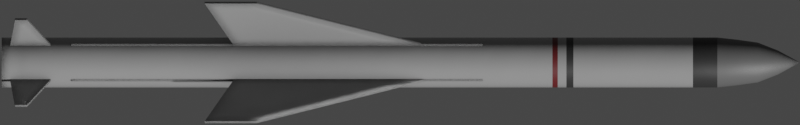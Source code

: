 # Source: Exocet.blend  (saved by Blender 2.93.20; exported with 4.5.12 LTS)
import bpy
from mathutils import Matrix  # noqa: F401  (used for matrix-valued properties, if any)

bpy.ops.wm.read_factory_settings(use_empty=True)
scene = bpy.context.scene
scene.name = 'Scene'

# ---- collections
col_collection = bpy.data.collections.new('Collection'); scene.collection.children.link(col_collection)

# ---- materials (node trees are filled in below, after node groups)
mat_main = bpy.data.materials.new('Main')
mat_gray = bpy.data.materials.new('Gray')
mat_black = bpy.data.materials.new('Black')
mat_red = bpy.data.materials.new('Red')

# ---- node groups
ng_mk48_shader = bpy.data.node_groups.new('Mk48 Shader', 'ShaderNodeTree')
_s = ng_mk48_shader.interface.new_socket(name='BSDF', in_out='OUTPUT', socket_type='NodeSocketShader')
_s = ng_mk48_shader.interface.new_socket(name='Color', in_out='INPUT', socket_type='NodeSocketColor')
_s.default_value = (0.2529, 0.2529, 0.2529, 1.0)
_s = ng_mk48_shader.interface.new_socket(name='Roughness', in_out='INPUT', socket_type='NodeSocketFloat')
_s.subtype = 'FACTOR'
_s.default_value = 0.5
_s.min_value = 0.0
_s.max_value = 1.0
_s = ng_mk48_shader.interface.new_socket(name='Metallic', in_out='INPUT', socket_type='NodeSocketFloat')
_s.subtype = 'FACTOR'
_s.default_value = 1.0
_s.min_value = 0.0
_s.max_value = 1.0
_N = ng_mk48_shader.nodes; _L = ng_mk48_shader.links
n0 = _N.new('NodeGroupOutput'); n0.name = 'Group Output'; n0.location = (421, 0)
n1 = _N.new('ShaderNodeBsdfPrincipled'); n1.name = 'Principled BSDF'; n1.location = (131, 46)
n1.distribution = 'GGX'
n1.subsurface_method = 'BURLEY'
n1.inputs[3].default_value = 1.45
n1.inputs[27].default_value = (0.0, 0.0, 0.0, 1.0)
n1.inputs[28].default_value = 1.0
n2 = _N.new('ShaderNodeAmbientOcclusion'); n2.name = 'Ambient Occlusion'; n2.location = (-85, 128)
n2.samples = 8
n3 = _N.new('ShaderNodeBevel'); n3.name = 'Bevel'; n3.location = (-265, -248)
n3.inputs[0].default_value = 0.1
n4 = _N.new('NodeGroupInput'); n4.name = 'Mk48 Shader'; n4.location = (-468, -27)
n5 = _N.new('ShaderNodeNewGeometry'); n5.name = 'Geometry'; n5.location = (-875, -245)
n6 = _N.new('ShaderNodeBump'); n6.name = 'Bump'; n6.location = (-470, -299)
n6.inputs[0].default_value = 0.01
n6.inputs[1].default_value = 1.0
n6.inputs[2].default_value = 1.0
n7 = _N.new('ShaderNodeTexNoise'); n7.name = 'Noise Texture'; n7.location = (-671, -234)
n7.inputs[2].default_value = 2.0
_L.new(n1.outputs[0], n0.inputs[0])
_L.new(n2.outputs[0], n1.inputs[0])
_L.new(n4.outputs[0], n2.inputs[0])
_L.new(n4.outputs[1], n1.inputs[2])
_L.new(n4.outputs[2], n1.inputs[1])
_L.new(n3.outputs[0], n2.inputs[2])
_L.new(n5.outputs[0], n7.inputs[0])
_L.new(n7.outputs[0], n6.inputs[3])
_L.new(n6.outputs[0], n3.inputs[1])
_L.new(n3.outputs[0], n1.inputs[5])
n0.is_active_output = True
ng_auto_smooth = bpy.data.node_groups.new('Auto Smooth', 'GeometryNodeTree')
_s = ng_auto_smooth.interface.new_socket(name='Geometry', in_out='OUTPUT', socket_type='NodeSocketGeometry')
_s = ng_auto_smooth.interface.new_socket(name='Geometry', in_out='INPUT', socket_type='NodeSocketGeometry')
_s = ng_auto_smooth.interface.new_socket(name='Angle', in_out='INPUT', socket_type='NodeSocketFloat')
_s.subtype = 'ANGLE'
_s.min_value = 0.0
_s.max_value = 3.142
ng_auto_smooth.is_modifier = True
_N = ng_auto_smooth.nodes; _L = ng_auto_smooth.links
n0 = _N.new('NodeGroupOutput'); n0.name = 'Group Output'; n0.location = (480, -100)
n1 = _N.new('NodeGroupInput'); n1.name = 'Group Input'; n1.location = (-420, -300)
n2 = _N.new('NodeGroupInput'); n2.name = 'Group Input.001'; n2.location = (-60, -100)
n3 = _N.new('GeometryNodeSetShadeSmooth'); n3.name = 'Set Shade Smooth'; n3.location = (120, -100)
n3.domain = 'EDGE'
n4 = _N.new('GeometryNodeSetShadeSmooth'); n4.name = 'Set Shade Smooth.001'; n4.location = (300, -100)
n5 = _N.new('GeometryNodeInputMeshEdgeAngle'); n5.name = 'Edge Angle'; n5.location = (-420, -220)
n6 = _N.new('GeometryNodeInputEdgeSmooth'); n6.name = 'Is Edge Smooth'; n6.location = (-60, -160)
n7 = _N.new('GeometryNodeInputShadeSmooth'); n7.name = 'Is Face Smooth'; n7.location = (-240, -340)
n8 = _N.new('FunctionNodeBooleanMath'); n8.name = 'Boolean Math'; n8.location = (-60, -220)
n9 = _N.new('FunctionNodeCompare'); n9.name = 'Compare'; n9.location = (-240, -180)
n9.operation = 'LESS_EQUAL'
_L.new(n5.outputs[0], n9.inputs[0])
_L.new(n4.outputs[0], n0.inputs[0])
_L.new(n1.outputs[1], n9.inputs[1])
_L.new(n9.outputs[0], n8.inputs[0])
_L.new(n7.outputs[0], n8.inputs[1])
_L.new(n2.outputs[0], n3.inputs[0])
_L.new(n6.outputs[0], n3.inputs[1])
_L.new(n3.outputs[0], n4.inputs[0])
_L.new(n8.outputs[0], n3.inputs[2])
n0.is_active_output = True

# ---- material node trees
mat_main.use_nodes = True; mat_main.node_tree.nodes.clear()
_N = mat_main.node_tree.nodes; _L = mat_main.node_tree.links
n0 = _N.new('ShaderNodeOutputMaterial'); n0.name = 'Material Output'; n0.location = (300, 300)
n1 = _N.new('ShaderNodeGroup'); n1.name = 'Mk48 Shader'; n1.location = (95, 311)
n1.label = 'Mk48 Shader'
n1.node_tree = ng_mk48_shader
n1.inputs[0].default_value = (0.3032, 0.3032, 0.3032, 0.0)
n1.inputs[1].default_value = 0.3
n1.inputs[2].default_value = 0.0
_L.new(n1.outputs[0], n0.inputs[0])
n0.is_active_output = True
mat_gray.use_nodes = True; mat_gray.node_tree.nodes.clear()
_N = mat_gray.node_tree.nodes; _L = mat_gray.node_tree.links
n0 = _N.new('ShaderNodeOutputMaterial'); n0.name = 'Material Output'; n0.location = (300, 300)
n1 = _N.new('ShaderNodeGroup'); n1.name = 'Mk48 Shader'; n1.location = (95, 311)
n1.label = 'Mk48 Shader'
n1.node_tree = ng_mk48_shader
n1.inputs[0].default_value = (0.1193, 0.1193, 0.1193, 0.0)
n1.inputs[1].default_value = 0.5
n1.inputs[2].default_value = 0.0
_L.new(n1.outputs[0], n0.inputs[0])
n0.is_active_output = True
mat_black.use_nodes = True; mat_black.node_tree.nodes.clear()
_N = mat_black.node_tree.nodes; _L = mat_black.node_tree.links
n0 = _N.new('ShaderNodeOutputMaterial'); n0.name = 'Material Output'; n0.location = (300, 300)
n1 = _N.new('ShaderNodeGroup'); n1.name = 'Mk48 Shader'; n1.location = (95, 311)
n1.label = 'Mk48 Shader'
n1.node_tree = ng_mk48_shader
n1.inputs[0].default_value = (0.03106, 0.03106, 0.03106, 0.0)
n1.inputs[1].default_value = 0.5
n1.inputs[2].default_value = 0.0
_L.new(n1.outputs[0], n0.inputs[0])
n0.is_active_output = True
mat_red.use_nodes = True; mat_red.node_tree.nodes.clear()
_N = mat_red.node_tree.nodes; _L = mat_red.node_tree.links
n0 = _N.new('ShaderNodeOutputMaterial'); n0.name = 'Material Output'; n0.location = (300, 300)
n1 = _N.new('ShaderNodeGroup'); n1.name = 'Mk48 Shader'; n1.location = (95, 311)
n1.label = 'Mk48 Shader'
n1.node_tree = ng_mk48_shader
n1.inputs[0].default_value = (0.1193, 0.01367, 0.01554, 0.0)
n1.inputs[1].default_value = 0.5
n1.inputs[2].default_value = 0.0
_L.new(n1.outputs[0], n0.inputs[0])
n0.is_active_output = True

# ---- world
world_world = bpy.data.worlds.new('World'); scene.world = world_world
world_world.use_nodes = True; world_world.node_tree.nodes.clear()
_N = world_world.node_tree.nodes; _L = world_world.node_tree.links
n0 = _N.new('ShaderNodeOutputWorld'); n0.name = 'World Output'; n0.location = (300, 300)
n1 = _N.new('ShaderNodeBackground'); n1.name = 'Background'; n1.location = (10, 300)
n1.inputs[0].default_value = (0.05088, 0.05088, 0.05088, 1.0)
_L.new(n1.outputs[0], n0.inputs[0])
n0.is_active_output = True
world_world.color = (0.05088, 0.05088, 0.05088)
world_world.use_sun_shadow = False
world_world.sun_shadow_jitter_overblur = 0.0

# ---- cameras
cam_camera = bpy.data.cameras.new('Camera')
cam_camera.type = 'ORTHO'
cam_camera.clip_end = 100.0
cam_camera.ortho_scale = 6.025
cam_camera.show_mist = True

# ---- meshes
me_cylinder = bpy.data.meshes.new('Cylinder')
me_cylinder.from_pydata([(5.354e-08, 0.1441, -3.0), (-6.414e-08, 0.006882, 3.0), (0.02811, 0.1413, -3.0), (0.001343, 0.00675, 3.0), (0.05515, 0.1331, -3.0), (0.002634, 0.006358, 3.0), (0.08006, 0.1198, -3.0), (0.003823, 0.005722, 3.0), (0.1019, 0.1019, -3.0), (0.004866, 0.004866, 3.0), (0.1198, 0.08006, -3.0), (0.005722, 0.003823, 3.0), (0.1331, 0.05514, -3.0), (0.006358, 0.002634, 3.0), (0.1413, 0.02811, -3.0), (0.00675, 0.001343, 3.0), (0.1441, -1.027e-08, -3.0), (0.006882, -4.455e-09, 3.0), (0.1413, -0.02811, -3.0), (0.00675, -0.001343, 3.0), (0.1331, -0.05514, -3.0), (0.006358, -0.002634, 3.0), (0.1198, -0.08006, -3.0), (0.005722, -0.003823, 3.0), (0.1019, -0.1019, -3.0), (0.004866, -0.004866, 3.0), (0.08006, -0.1198, -3.0), (0.003823, -0.005722, 3.0), (0.05515, -0.1331, -3.0), (0.002634, -0.006358, 3.0), (0.02811, -0.1413, -3.0), (0.001343, -0.00675, 3.0), (4.699e-08, -0.1441, -3.0), (-6.474e-08, -0.006882, 3.0), (-0.02811, -0.1413, -3.0), (-0.001343, -0.00675, 3.0), (-0.05514, -0.1331, -3.0), (-0.002634, -0.006358, 3.0), (-0.08006, -0.1198, -3.0), (-0.003823, -0.005722, 3.0), (-0.1019, -0.1019, -3.0), (-0.004866, -0.004866, 3.0), (-0.1198, -0.08006, -3.0), (-0.005722, -0.003823, 3.0), (-0.1331, -0.05514, -3.0), (-0.006358, -0.002634, 3.0), (-0.1413, -0.02811, -3.0), (-0.00675, -0.001343, 3.0), (-0.1441, -9.59e-10, -3.0), (-0.006882, -4.072e-09, 3.0), (-0.1413, 0.02811, -3.0), (-0.00675, 0.001343, 3.0), (-0.1331, 0.05514, -3.0), (-0.006358, 0.002634, 3.0), (-0.1198, 0.08006, -3.0), (-0.005722, 0.003823, 3.0), (-0.1019, 0.1019, -3.0), (-0.004866, 0.004866, 3.0), (-0.08006, 0.1198, -3.0), (-0.003823, 0.005722, 3.0), (-0.05514, 0.1331, -3.0), (-0.002634, 0.006358, 3.0), (-0.02811, 0.1413, -3.0), (-0.001343, 0.00675, 3.0), (-4.724e-08, 0.1882, 2.39), (0.03671, 0.1845, 2.39), (0.07201, 0.1738, 2.39), (0.1045, 0.1565, 2.39), (0.133, 0.133, 2.39), (0.1564, 0.1045, 2.39), (0.1738, 0.07201, 2.39), (0.1845, 0.03671, 2.39), (0.1882, -1.143e-08, 2.39), (0.1845, -0.03671, 2.39), (0.1738, -0.07201, 2.39), (0.1565, -0.1045, 2.39), (0.133, -0.133, 2.39), (0.1045, -0.1565, 2.39), (0.07201, -0.1738, 2.39), (0.03671, -0.1845, 2.39), (-6.369e-08, -0.1882, 2.39), (-0.03671, -0.1845, 2.39), (-0.07201, -0.1738, 2.39), (-0.1045, -0.1565, 2.39), (-0.133, -0.133, 2.39), (-0.1565, -0.1045, 2.39), (-0.1738, -0.07201, 2.39), (-0.1845, -0.03671, 2.39), (-0.1882, -9.59e-10, 2.39), (-0.1845, 0.03671, 2.39), (-0.1738, 0.07201, 2.39), (-0.1565, 0.1045, 2.39), (-0.133, 0.133, 2.39), (-0.1045, 0.1565, 2.39), (-0.07201, 0.1738, 2.39), (-0.03671, 0.1845, 2.39), (-6.144e-08, 0.1501, 2.695), (0.02928, 0.1472, 2.695), (0.05744, 0.1387, 2.695), (0.08339, 0.1248, 2.695), (0.1061, 0.1061, 2.695), (0.1248, 0.08339, 2.695), (0.1387, 0.05744, 2.695), (0.1472, 0.02928, 2.695), (0.1501, -9.488e-09, 2.695), (0.1472, -0.02928, 2.695), (0.1387, -0.05744, 2.695), (0.1248, -0.08339, 2.695), (0.1061, -0.1061, 2.695), (0.08339, -0.1248, 2.695), (0.05744, -0.1387, 2.695), (0.02928, -0.1472, 2.695), (-7.456e-08, -0.1501, 2.695), (-0.02928, -0.1472, 2.695), (-0.05744, -0.1387, 2.695), (-0.08339, -0.1248, 2.695), (-0.1061, -0.1061, 2.695), (-0.1248, -0.08339, 2.695), (-0.1387, -0.05744, 2.695), (-0.1472, -0.02928, 2.695), (-0.1501, -1.137e-09, 2.695), (-0.1472, 0.02928, 2.695), (-0.1387, 0.05744, 2.695), (-0.1248, 0.08339, 2.695), (-0.1061, 0.1061, 2.695), (-0.08339, 0.1248, 2.695), (-0.05744, 0.1387, 2.695), (-0.02928, 0.1472, 2.695), (0.0335, 0.1684, 2.542), (0.0657, 0.1586, 2.542), (0.09539, 0.1428, 2.542), (0.1214, 0.1214, 2.542), (0.1428, 0.09539, 2.542), (0.1586, 0.0657, 2.542), (0.1684, 0.0335, 2.542), (0.1717, -1.07e-08, 2.542), (0.1684, -0.0335, 2.542), (0.1586, -0.0657, 2.542), (0.1428, -0.09539, 2.542), (0.1214, -0.1214, 2.542), (0.09539, -0.1428, 2.542), (0.0657, -0.1586, 2.542), (0.0335, -0.1684, 2.542), (-7.161e-08, -0.1717, 2.542), (-0.0335, -0.1684, 2.542), (-0.0657, -0.1586, 2.542), (-0.09539, -0.1428, 2.542), (-0.1214, -0.1214, 2.542), (-0.1428, -0.09539, 2.542), (-0.1586, -0.0657, 2.542), (-0.1684, -0.0335, 2.542), (-0.1717, -1.147e-09, 2.542), (-0.1684, 0.0335, 2.542), (-0.1586, 0.0657, 2.542), (-0.1428, 0.09539, 2.542), (-0.1214, 0.1214, 2.542), (-0.09539, 0.1428, 2.542), (-0.0657, 0.1586, 2.542), (-0.0335, 0.1684, 2.542), (-5.66e-08, 0.1717, 2.542), (-6.312e-08, 0.09037, 2.847), (0.01763, 0.08863, 2.847), (0.03458, 0.08349, 2.847), (0.05021, 0.07514, 2.847), (0.0639, 0.0639, 2.847), (0.07514, 0.05021, 2.847), (0.08349, 0.03458, 2.847), (0.08863, 0.01763, 2.847), (0.09037, -7.85e-09, 2.847), (0.08863, -0.01763, 2.847), (0.08349, -0.03458, 2.847), (0.07514, -0.05021, 2.847), (0.0639, -0.0639, 2.847), (0.05021, -0.07514, 2.847), (0.03458, -0.08349, 2.847), (0.01763, -0.08863, 2.847), (-7.102e-08, -0.09037, 2.847), (-0.01763, -0.08863, 2.847), (-0.03458, -0.08349, 2.847), (-0.05021, -0.07514, 2.847), (-0.0639, -0.0639, 2.847), (-0.07514, -0.05021, 2.847), (-0.08349, -0.03458, 2.847), (-0.08863, -0.01763, 2.847), (-0.09037, -2.822e-09, 2.847), (-0.08863, 0.01763, 2.847), (-0.08349, 0.03458, 2.847), (-0.07514, 0.05021, 2.847), (-0.0639, 0.0639, 2.847), (-0.05021, 0.07514, 2.847), (-0.03458, 0.08349, 2.847), (-0.01763, 0.08863, 2.847), (0.03671, 0.1845, 2.206), (0.07201, 0.1738, 2.206), (0.1045, 0.1565, 2.206), (0.133, 0.133, 2.206), (0.1564, 0.1045, 2.206), (0.1738, 0.07201, 2.206), (0.1845, 0.03671, 2.206), (0.1882, -1.143e-08, 2.206), (0.1845, -0.03671, 2.206), (0.1738, -0.07201, 2.206), (0.1565, -0.1045, 2.206), (0.133, -0.133, 2.206), (0.1045, -0.1565, 2.206), (0.07201, -0.1738, 2.206), (0.03671, -0.1845, 2.206), (-5.814e-08, -0.1882, 2.206), (-0.03671, -0.1845, 2.206), (-0.07201, -0.1738, 2.206), (-0.1045, -0.1565, 2.206), (-0.133, -0.133, 2.206), (-0.1565, -0.1045, 2.206), (-0.1738, -0.07201, 2.206), (-0.1845, -0.03671, 2.206), (-0.1882, -9.59e-10, 2.206), (-0.1845, 0.03671, 2.206), (-0.1738, 0.07201, 2.206), (-0.1565, 0.1045, 2.206), (-0.133, 0.133, 2.206), (-0.1045, 0.1565, 2.206), (-0.07201, 0.1738, 2.206), (-0.03671, 0.1845, 2.206), (-4.169e-08, 0.1882, 2.206), (0.03671, 0.1845, 1.306), (0.07201, 0.1738, 1.306), (0.1045, 0.1565, 1.306), (0.133, 0.133, 1.306), (0.1565, 0.1045, 1.306), (0.1738, 0.07201, 1.306), (0.1845, 0.03671, 1.306), (0.1882, -1.143e-08, 1.306), (0.1845, -0.03671, 1.306), (0.1738, -0.07201, 1.306), (0.1565, -0.1045, 1.306), (0.133, -0.133, 1.306), (0.1045, -0.1565, 1.306), (0.07201, -0.1738, 1.306), (0.03671, -0.1845, 1.306), (-4.039e-08, -0.1882, 1.306), (-0.03671, -0.1845, 1.306), (-0.07201, -0.1738, 1.306), (-0.1045, -0.1565, 1.306), (-0.133, -0.133, 1.306), (-0.1565, -0.1045, 1.306), (-0.1738, -0.07201, 1.306), (-0.1845, -0.03671, 1.306), (-0.1882, -9.59e-10, 1.306), (-0.1845, 0.03671, 1.306), (-0.1738, 0.07201, 1.306), (-0.1565, 0.1045, 1.306), (-0.133, 0.133, 1.306), (-0.1045, 0.1565, 1.306), (-0.07201, 0.1738, 1.306), (-0.03671, 0.1845, 1.306), (-2.394e-08, 0.1882, 1.306), (0.03671, 0.1845, 1.253), (0.07201, 0.1738, 1.253), (0.1045, 0.1565, 1.253), (0.133, 0.133, 1.253), (0.1565, 0.1045, 1.253), (0.1738, 0.07201, 1.253), (0.1845, 0.03671, 1.253), (0.1882, -1.143e-08, 1.253), (0.1845, -0.03671, 1.253), (0.1738, -0.07201, 1.253), (0.1565, -0.1045, 1.253), (0.133, -0.133, 1.253), (0.1045, -0.1565, 1.253), (0.07201, -0.1738, 1.253), (0.03671, -0.1845, 1.253), (-3.936e-08, -0.1882, 1.253), (-0.03671, -0.1845, 1.253), (-0.07201, -0.1738, 1.253), (-0.1045, -0.1565, 1.253), (-0.133, -0.133, 1.253), (-0.1565, -0.1045, 1.253), (-0.1738, -0.07201, 1.253), (-0.1845, -0.03671, 1.253), (-0.1882, -9.59e-10, 1.253), (-0.1845, 0.03671, 1.253), (-0.1738, 0.07201, 1.253), (-0.1565, 0.1045, 1.253), (-0.133, 0.133, 1.253), (-0.1045, 0.1565, 1.253), (-0.07201, 0.1738, 1.253), (-0.03671, 0.1845, 1.253), (-2.291e-08, 0.1882, 1.253), (0.03671, 0.1845, 1.188), (0.07201, 0.1738, 1.188), (0.1045, 0.1565, 1.188), (0.133, 0.133, 1.188), (0.1565, 0.1045, 1.188), (0.1738, 0.07201, 1.188), (0.1845, 0.03671, 1.188), (0.1882, -1.143e-08, 1.188), (0.1845, -0.03671, 1.188), (0.1738, -0.07201, 1.188), (0.1565, -0.1045, 1.188), (0.133, -0.133, 1.188), (0.1045, -0.1565, 1.188), (0.07201, -0.1738, 1.188), (0.03671, -0.1845, 1.188), (-3.858e-08, -0.1882, 1.188), (-0.03671, -0.1845, 1.188), (-0.07201, -0.1738, 1.188), (-0.1045, -0.1565, 1.188), (-0.133, -0.133, 1.188), (-0.1565, -0.1045, 1.188), (-0.1738, -0.07201, 1.188), (-0.1845, -0.03671, 1.188), (-0.1882, -9.59e-10, 1.188), (-0.1845, 0.03671, 1.188), (-0.1738, 0.07201, 1.188), (-0.1565, 0.1045, 1.188), (-0.133, 0.133, 1.188), (-0.1045, 0.1565, 1.188), (-0.07201, 0.1738, 1.188), (-0.03671, 0.1845, 1.188), (-2.213e-08, 0.1882, 1.188), (0.03671, 0.1845, 1.148), (0.07201, 0.1738, 1.148), (0.1045, 0.1565, 1.148), (0.133, 0.133, 1.148), (0.1565, 0.1045, 1.148), (0.1738, 0.07201, 1.148), (0.1845, 0.03671, 1.148), (0.1882, -1.143e-08, 1.148), (0.1845, -0.03671, 1.148), (0.1738, -0.07201, 1.148), (0.1565, -0.1045, 1.148), (0.133, -0.133, 1.148), (0.1045, -0.1565, 1.148), (0.07201, -0.1738, 1.148), (0.03671, -0.1845, 1.148), (-3.812e-08, -0.1882, 1.148), (-0.03671, -0.1845, 1.148), (-0.07201, -0.1738, 1.148), (-0.1045, -0.1565, 1.148), (-0.133, -0.133, 1.148), (-0.1565, -0.1045, 1.148), (-0.1738, -0.07201, 1.148), (-0.1845, -0.03671, 1.148), (-0.1882, -9.59e-10, 1.148), (-0.1845, 0.03671, 1.148), (-0.1738, 0.07201, 1.148), (-0.1565, 0.1045, 1.148), (-0.133, 0.133, 1.148), (-0.1045, 0.1565, 1.148), (-0.07201, 0.1738, 1.148), (-0.03671, 0.1845, 1.148), (-2.167e-08, 0.1882, 1.148), (6.097e-08, 0.1882, -3.0), (0.03671, 0.1845, -3.0), (0.07201, 0.1738, -3.0), (0.1045, 0.1565, -3.0), (0.133, 0.133, -3.0), (0.1565, 0.1045, -3.0), (0.1738, 0.07201, -3.0), (0.1845, 0.03671, -3.0), (0.1882, -1.143e-08, -3.0), (0.1845, -0.03671, -3.0), (0.1738, -0.07201, -3.0), (0.1565, -0.1045, -3.0), (0.133, -0.133, -3.0), (0.1045, -0.1565, -3.0), (0.07201, -0.1738, -3.0), (0.03671, -0.1845, -3.0), (4.452e-08, -0.1882, -3.0), (-0.03671, -0.1845, -3.0), (-0.07201, -0.1738, -3.0), (-0.1045, -0.1565, -3.0), (-0.133, -0.133, -3.0), (-0.1564, -0.1045, -3.0), (-0.1738, -0.07201, -3.0), (-0.1845, -0.03671, -3.0), (-0.1882, -9.59e-10, -3.0), (-0.1845, 0.03671, -3.0), (-0.1738, 0.07201, -3.0), (-0.1565, 0.1045, -3.0), (-0.133, 0.133, -3.0), (-0.1045, 0.1565, -3.0), (-0.07201, 0.1738, -3.0), (-0.03671, 0.1845, -3.0), (-9.584e-10, 0.1441, -2.842), (0.02811, 0.1413, -2.842), (0.05514, 0.1331, -2.842), (0.08006, 0.1198, -2.842), (0.1019, 0.1019, -2.842), (0.1198, 0.08006, -2.842), (0.1331, 0.05514, -2.842), (0.1413, 0.02811, -2.842), (0.1441, -1.027e-08, -2.842), (0.1413, -0.02811, -2.842), (0.1331, -0.05514, -2.842), (0.1198, -0.08006, -2.842), (0.1019, -0.1019, -2.842), (0.08006, -0.1198, -2.842), (0.05514, -0.1331, -2.842), (0.02811, -0.1413, -2.842), (-7.512e-09, -0.1441, -2.842), (-0.02811, -0.1413, -2.842), (-0.05514, -0.1331, -2.842), (-0.08006, -0.1198, -2.842), (-0.1019, -0.1019, -2.842), (-0.1198, -0.08006, -2.842), (-0.1331, -0.05514, -2.842), (-0.1413, -0.02811, -2.842), (-0.1441, -9.59e-10, -2.842), (-0.1413, 0.02811, -2.842), (-0.1331, 0.05514, -2.842), (-0.1198, 0.08006, -2.842), (-0.1019, 0.1019, -2.842), (-0.08006, 0.1198, -2.842), (-0.05514, 0.1331, -2.842), (-0.02811, 0.1413, -2.842)], [], [(160, 1, 3, 161), (161, 3, 5, 162), (162, 5, 7, 163), (163, 7, 9, 164), (164, 9, 11, 165), (165, 11, 13, 166), (166, 13, 15, 167), (167, 15, 17, 168), (168, 17, 19, 169), (169, 19, 21, 170), (170, 21, 23, 171), (171, 23, 25, 172), (172, 25, 27, 173), (173, 27, 29, 174), (174, 29, 31, 175), (175, 31, 33, 176), (176, 33, 35, 177), (177, 35, 37, 178), (178, 37, 39, 179), (179, 39, 41, 180), (180, 41, 43, 181), (181, 43, 45, 182), (182, 45, 47, 183), (183, 47, 49, 184), (184, 49, 51, 185), (185, 51, 53, 186), (186, 53, 55, 187), (187, 55, 57, 188), (188, 57, 59, 189), (189, 59, 61, 190), (3, 1, 63, 61, 59, 57, 55, 53, 51, 49, 47, 45, 43, 41, 39, 37, 35, 33, 31, 29, 27, 25, 23, 21, 19, 17, 15, 13, 11, 9, 7, 5), (190, 61, 63, 191), (191, 63, 1, 160), (52, 54, 411, 410), (222, 95, 64, 223), (221, 94, 95, 222), (220, 93, 94, 221), (219, 92, 93, 220), (218, 91, 92, 219), (217, 90, 91, 218), (216, 89, 90, 217), (215, 88, 89, 216), (214, 87, 88, 215), (213, 86, 87, 214), (212, 85, 86, 213), (211, 84, 85, 212), (210, 83, 84, 211), (209, 82, 83, 210), (208, 81, 82, 209), (207, 80, 81, 208), (206, 79, 80, 207), (205, 78, 79, 206), (204, 77, 78, 205), (203, 76, 77, 204), (202, 75, 76, 203), (201, 74, 75, 202), (200, 73, 74, 201), (199, 72, 73, 200), (198, 71, 72, 199), (197, 70, 71, 198), (196, 69, 70, 197), (195, 68, 69, 196), (194, 67, 68, 195), (193, 66, 67, 194), (192, 65, 66, 193), (223, 64, 65, 192), (158, 127, 96, 159), (157, 126, 127, 158), (156, 125, 126, 157), (155, 124, 125, 156), (154, 123, 124, 155), (153, 122, 123, 154), (152, 121, 122, 153), (151, 120, 121, 152), (150, 119, 120, 151), (149, 118, 119, 150), (148, 117, 118, 149), (147, 116, 117, 148), (146, 115, 116, 147), (145, 114, 115, 146), (144, 113, 114, 145), (143, 112, 113, 144), (142, 111, 112, 143), (141, 110, 111, 142), (140, 109, 110, 141), (139, 108, 109, 140), (138, 107, 108, 139), (137, 106, 107, 138), (136, 105, 106, 137), (135, 104, 105, 136), (134, 103, 104, 135), (133, 102, 103, 134), (132, 101, 102, 133), (131, 100, 101, 132), (130, 99, 100, 131), (129, 98, 99, 130), (128, 97, 98, 129), (159, 96, 97, 128), (64, 159, 128, 65), (65, 128, 129, 66), (66, 129, 130, 67), (67, 130, 131, 68), (68, 131, 132, 69), (69, 132, 133, 70), (70, 133, 134, 71), (71, 134, 135, 72), (72, 135, 136, 73), (73, 136, 137, 74), (74, 137, 138, 75), (75, 138, 139, 76), (76, 139, 140, 77), (77, 140, 141, 78), (78, 141, 142, 79), (79, 142, 143, 80), (80, 143, 144, 81), (81, 144, 145, 82), (82, 145, 146, 83), (83, 146, 147, 84), (84, 147, 148, 85), (85, 148, 149, 86), (86, 149, 150, 87), (87, 150, 151, 88), (88, 151, 152, 89), (89, 152, 153, 90), (90, 153, 154, 91), (91, 154, 155, 92), (92, 155, 156, 93), (93, 156, 157, 94), (94, 157, 158, 95), (95, 158, 159, 64), (127, 191, 160, 96), (126, 190, 191, 127), (125, 189, 190, 126), (124, 188, 189, 125), (123, 187, 188, 124), (122, 186, 187, 123), (121, 185, 186, 122), (120, 184, 185, 121), (119, 183, 184, 120), (118, 182, 183, 119), (117, 181, 182, 118), (116, 180, 181, 117), (115, 179, 180, 116), (114, 178, 179, 115), (113, 177, 178, 114), (112, 176, 177, 113), (111, 175, 176, 112), (110, 174, 175, 111), (109, 173, 174, 110), (108, 172, 173, 109), (107, 171, 172, 108), (106, 170, 171, 107), (105, 169, 170, 106), (104, 168, 169, 105), (103, 167, 168, 104), (102, 166, 167, 103), (101, 165, 166, 102), (100, 164, 165, 101), (99, 163, 164, 100), (98, 162, 163, 99), (97, 161, 162, 98), (96, 160, 161, 97), (255, 223, 192, 224), (224, 192, 193, 225), (225, 193, 194, 226), (226, 194, 195, 227), (227, 195, 196, 228), (228, 196, 197, 229), (229, 197, 198, 230), (230, 198, 199, 231), (231, 199, 200, 232), (232, 200, 201, 233), (233, 201, 202, 234), (234, 202, 203, 235), (235, 203, 204, 236), (236, 204, 205, 237), (237, 205, 206, 238), (238, 206, 207, 239), (239, 207, 208, 240), (240, 208, 209, 241), (241, 209, 210, 242), (242, 210, 211, 243), (243, 211, 212, 244), (244, 212, 213, 245), (245, 213, 214, 246), (246, 214, 215, 247), (247, 215, 216, 248), (248, 216, 217, 249), (249, 217, 218, 250), (250, 218, 219, 251), (251, 219, 220, 252), (252, 220, 221, 253), (253, 221, 222, 254), (254, 222, 223, 255), (286, 254, 255, 287), (285, 253, 254, 286), (284, 252, 253, 285), (283, 251, 252, 284), (282, 250, 251, 283), (281, 249, 250, 282), (280, 248, 249, 281), (279, 247, 248, 280), (278, 246, 247, 279), (277, 245, 246, 278), (276, 244, 245, 277), (275, 243, 244, 276), (274, 242, 243, 275), (273, 241, 242, 274), (272, 240, 241, 273), (271, 239, 240, 272), (270, 238, 239, 271), (269, 237, 238, 270), (268, 236, 237, 269), (267, 235, 236, 268), (266, 234, 235, 267), (265, 233, 234, 266), (264, 232, 233, 265), (263, 231, 232, 264), (262, 230, 231, 263), (261, 229, 230, 262), (260, 228, 229, 261), (259, 227, 228, 260), (258, 226, 227, 259), (257, 225, 226, 258), (256, 224, 225, 257), (287, 255, 224, 256), (319, 287, 256, 288), (288, 256, 257, 289), (289, 257, 258, 290), (290, 258, 259, 291), (291, 259, 260, 292), (292, 260, 261, 293), (293, 261, 262, 294), (294, 262, 263, 295), (295, 263, 264, 296), (296, 264, 265, 297), (297, 265, 266, 298), (298, 266, 267, 299), (299, 267, 268, 300), (300, 268, 269, 301), (301, 269, 270, 302), (302, 270, 271, 303), (303, 271, 272, 304), (304, 272, 273, 305), (305, 273, 274, 306), (306, 274, 275, 307), (307, 275, 276, 308), (308, 276, 277, 309), (309, 277, 278, 310), (310, 278, 279, 311), (311, 279, 280, 312), (312, 280, 281, 313), (313, 281, 282, 314), (314, 282, 283, 315), (315, 283, 284, 316), (316, 284, 285, 317), (317, 285, 286, 318), (318, 286, 287, 319), (350, 318, 319, 351), (349, 317, 318, 350), (348, 316, 317, 349), (347, 315, 316, 348), (346, 314, 315, 347), (345, 313, 314, 346), (344, 312, 313, 345), (343, 311, 312, 344), (342, 310, 311, 343), (341, 309, 310, 342), (340, 308, 309, 341), (339, 307, 308, 340), (338, 306, 307, 339), (337, 305, 306, 338), (336, 304, 305, 337), (335, 303, 304, 336), (334, 302, 303, 335), (333, 301, 302, 334), (332, 300, 301, 333), (331, 299, 300, 332), (330, 298, 299, 331), (329, 297, 298, 330), (328, 296, 297, 329), (327, 295, 296, 328), (326, 294, 295, 327), (325, 293, 294, 326), (324, 292, 293, 325), (323, 291, 292, 324), (322, 290, 291, 323), (321, 289, 290, 322), (320, 288, 289, 321), (351, 319, 288, 320), (352, 351, 320, 353), (353, 320, 321, 354), (354, 321, 322, 355), (355, 322, 323, 356), (356, 323, 324, 357), (357, 324, 325, 358), (358, 325, 326, 359), (359, 326, 327, 360), (360, 327, 328, 361), (361, 328, 329, 362), (362, 329, 330, 363), (363, 330, 331, 364), (364, 331, 332, 365), (365, 332, 333, 366), (366, 333, 334, 367), (367, 334, 335, 368), (368, 335, 336, 369), (369, 336, 337, 370), (370, 337, 338, 371), (371, 338, 339, 372), (372, 339, 340, 373), (373, 340, 341, 374), (374, 341, 342, 375), (375, 342, 343, 376), (376, 343, 344, 377), (377, 344, 345, 378), (378, 345, 346, 379), (379, 346, 347, 380), (380, 347, 348, 381), (381, 348, 349, 382), (382, 349, 350, 383), (383, 350, 351, 352), (2, 0, 352, 353), (4, 2, 353, 354), (6, 4, 354, 355), (8, 6, 355, 356), (10, 8, 356, 357), (12, 10, 357, 358), (14, 12, 358, 359), (16, 14, 359, 360), (18, 16, 360, 361), (20, 18, 361, 362), (22, 20, 362, 363), (24, 22, 363, 364), (26, 24, 364, 365), (28, 26, 365, 366), (30, 28, 366, 367), (32, 30, 367, 368), (34, 32, 368, 369), (36, 34, 369, 370), (38, 36, 370, 371), (40, 38, 371, 372), (42, 40, 372, 373), (44, 42, 373, 374), (46, 44, 374, 375), (48, 46, 375, 376), (50, 48, 376, 377), (52, 50, 377, 378), (54, 52, 378, 379), (56, 54, 379, 380), (58, 56, 380, 381), (60, 58, 381, 382), (62, 60, 382, 383), (0, 62, 383, 352), (384, 385, 386, 387, 388, 389, 390, 391, 392, 393, 394, 395, 396, 397, 398, 399, 400, 401, 402, 403, 404, 405, 406, 407, 408, 409, 410, 411, 412, 413, 414, 415), (26, 28, 398, 397), (0, 2, 385, 384), (54, 56, 412, 411), (28, 30, 399, 398), (2, 4, 386, 385), (56, 58, 413, 412), (30, 32, 400, 399), (4, 6, 387, 386), (58, 60, 414, 413), (32, 34, 401, 400), (6, 8, 388, 387), (60, 62, 415, 414), (34, 36, 402, 401), (8, 10, 389, 388), (62, 0, 384, 415), (36, 38, 403, 402), (10, 12, 390, 389), (38, 40, 404, 403), (12, 14, 391, 390), (40, 42, 405, 404), (14, 16, 392, 391), (42, 44, 406, 405), (16, 18, 393, 392), (44, 46, 407, 406), (18, 20, 394, 393), (46, 48, 408, 407), (20, 22, 395, 394), (48, 50, 409, 408), (22, 24, 396, 395), (50, 52, 410, 409), (24, 26, 397, 396)])
me_cylinder.polygons.foreach_set('use_smooth', [True] * 386)
me_cylinder.polygons.foreach_set('material_index', [1, 1, 1, 1, 1, 1, 1, 1, 1, 1, 1, 1, 1, 1, 1, 1, 1, 1, 1, 1, 1, 1, 1, 1, 1, 1, 1, 1, 1, 1, 1, 1, 1, 0, 2, 2, 2, 2, 2, 2, 2, 2, 2, 2, 2, 2, 2, 2, 2, 2, 2, 2, 2, 2, 2, 2, 2, 2, 2, 2, 2, 2, 2, 2, 2, 2, 1, 1, 1, 1, 1, 1, 1, 1, 1, 1, 1, 1, 1, 1, 1, 1, 1, 1, 1, 1, 1, 1, 1, 1, 1, 1, 1, 1, 1, 1, 1, 1, 1, 1, 1, 1, 1, 1, 1, 1, 1, 1, 1, 1, 1, 1, 1, 1, 1, 1, 1, 1, 1, 1, 1, 1, 1, 1, 1, 1, 1, 1, 1, 1, 1, 1, 1, 1, 1, 1, 1, 1, 1, 1, 1, 1, 1, 1, 1, 1, 1, 1, 1, 1, 1, 1, 1, 1, 1, 1, 1, 1, 1, 1, 1, 1, 0, 0, 0, 0, 0, 0, 0, 0, 0, 0, 0, 0, 0, 0, 0, 0, 0, 0, 0, 0, 0, 0, 0, 0, 0, 0, 0, 0, 0, 0, 0, 0, 2, 2, 2, 2, 2, 2, 2, 2, 2, 2, 2, 2, 2, 2, 2, 2, 2, 2, 2, 2, 2, 2, 2, 2, 2, 2, 2, 2, 2, 2, 2, 2, 0, 0, 0, 0, 0, 0, 0, 0, 0, 0, 0, 0, 0, 0, 0, 0, 0, 0, 0, 0, 0, 0, 0, 0, 0, 0, 0, 0, 0, 0, 0, 0, 3, 3, 3, 3, 3, 3, 3, 3, 3, 3, 3, 3, 3, 3, 3, 3, 3, 3, 3, 3, 3, 3, 3, 3, 3, 3, 3, 3, 3, 3, 3, 3, 0, 0, 0, 0, 0, 0, 0, 0, 0, 0, 0, 0, 0, 0, 0, 0, 0, 0, 0, 0, 0, 0, 0, 0, 0, 0, 0, 0, 0, 0, 0, 0, 0, 0, 0, 0, 0, 0, 0, 0, 0, 0, 0, 0, 0, 0, 0, 0, 0, 0, 0, 0, 0, 0, 0, 0, 0, 0, 0, 0, 0, 0, 0, 0, 0, 0, 0, 0, 0, 0, 0, 0, 0, 0, 0, 0, 0, 0, 0, 0, 0, 0, 0, 0, 0, 0, 0, 0, 0, 0, 0, 0, 0, 0, 0, 0])
_uv = me_cylinder.uv_layers.new(name='UVMap')
_uv.uv.foreach_set('vector', [1.0, 0.9873, 1.0, 1.0, 0.9688, 1.0, 0.9688, 0.9873, 0.9688, 0.9873, 0.9688, 1.0, 0.9375, 1.0, 0.9375, 0.9873, 0.9375, 0.9873, 0.9375, 1.0, 0.9062, 1.0, 0.9062, 0.9873, 0.9062, 0.9873, 0.9062, 1.0, 0.875, 1.0, 0.875, 0.9873, 0.875, 0.9873, 0.875, 1.0, 0.8438, 1.0, 0.8438, 0.9873, 0.8438, 0.9873, 0.8438, 1.0, 0.8125, 1.0, 0.8125, 0.9873, 0.8125, 0.9873, 0.8125, 1.0, 0.7812, 1.0, 0.7812, 0.9873, 0.7812, 0.9873, 0.7812, 1.0, 0.75, 1.0, 0.75, 0.9873, 0.75, 0.9873, 0.75, 1.0, 0.7188, 1.0, 0.7188, 0.9873, 0.7188, 0.9873, 0.7188, 1.0, 0.6875, 1.0, 0.6875, 0.9873, 0.6875, 0.9873, 0.6875, 1.0, 0.6562, 1.0, 0.6562, 0.9873, 0.6562, 0.9873, 0.6562, 1.0, 0.625, 1.0, 0.625, 0.9873, 0.625, 0.9873, 0.625, 1.0, 0.5938, 1.0, 0.5938, 0.9873, 0.5938, 0.9873, 0.5938, 1.0, 0.5625, 1.0, 0.5625, 0.9873, 0.5625, 0.9873, 0.5625, 1.0, 0.5312, 1.0, 0.5312, 0.9873, 0.5312, 0.9873, 0.5312, 1.0, 0.5, 1.0, 0.5, 0.9873, 0.5, 0.9873, 0.5, 1.0, 0.4688, 1.0, 0.4688, 0.9873, 0.4688, 0.9873, 0.4688, 1.0, 0.4375, 1.0, 0.4375, 0.9873, 0.4375, 0.9873, 0.4375, 1.0, 0.4062, 1.0, 0.4062, 0.9873, 0.4062, 0.9873, 0.4062, 1.0, 0.375, 1.0, 0.375, 0.9873, 0.375, 0.9873, 0.375, 1.0, 0.3438, 1.0, 0.3438, 0.9873, 0.3438, 0.9873, 0.3438, 1.0, 0.3125, 1.0, 0.3125, 0.9873, 0.3125, 0.9873, 0.3125, 1.0, 0.2812, 1.0, 0.2812, 0.9873, 0.2812, 0.9873, 0.2812, 1.0, 0.25, 1.0, 0.25, 0.9873, 0.25, 0.9873, 0.25, 1.0, 0.2188, 1.0, 0.2188, 0.9873, 0.2188, 0.9873, 0.2188, 1.0, 0.1875, 1.0, 0.1875, 0.9873, 0.1875, 0.9873, 0.1875, 1.0, 0.1562, 1.0, 0.1562, 0.9873, 0.1562, 0.9873, 0.1562, 1.0, 0.125, 1.0, 0.125, 0.9873, 0.125, 0.9873, 0.125, 1.0, 0.09375, 1.0, 0.09375, 0.9873, 0.09375, 0.9873, 0.09375, 1.0, 0.0625, 1.0, 0.0625, 0.9873, 0.2968, 0.4854, 0.25, 0.49, 0.2032, 0.4854, 0.1582, 0.4717, 0.1167, 0.4496, 0.08029, 0.4197, 0.05045, 0.3833, 0.02827, 0.3418, 0.01461, 0.2968, 0.01, 0.25, 0.01461, 0.2032, 0.02827, 0.1582, 0.05045, 0.1167, 0.08029, 0.08029, 0.1167, 0.05045, 0.1582, 0.02827, 0.2032, 0.01461, 0.25, 0.01, 0.2968, 0.01461, 0.3418, 0.02827, 0.3833, 0.05045, 0.4197, 0.08029, 0.4496, 0.1167, 0.4717, 0.1582, 0.4854, 0.2032, 0.49, 0.25, 0.4854, 0.2968, 0.4717, 0.3418, 0.4496, 0.3833, 0.4197, 0.4197, 0.3833, 0.4496, 0.3418, 0.4717, 0.0625, 0.9873, 0.0625, 1.0, 0.03125, 1.0, 0.03125, 0.9873, 0.03125, 0.9873, 0.03125, 1.0, 0.0, 1.0, 0.0, 0.9873, 0.5802, 0.3203, 0.5972, 0.3521, 0.5972, 0.3521, 0.5802, 0.3203, 0.03125, 0.9404, 0.03125, 0.9491, 0.0, 0.9491, 0.0, 0.9404, 0.0625, 0.9404, 0.0625, 0.9491, 0.03125, 0.9491, 0.03125, 0.9404, 0.09375, 0.9404, 0.09375, 0.9491, 0.0625, 0.9491, 0.0625, 0.9404, 0.125, 0.9404, 0.125, 0.9491, 0.09375, 0.9491, 0.09375, 0.9404, 0.1562, 0.9404, 0.1562, 0.9491, 0.125, 0.9491, 0.125, 0.9404, 0.1875, 0.9404, 0.1875, 0.9491, 0.1562, 0.9491, 0.1562, 0.9404, 0.2188, 0.9404, 0.2188, 0.9491, 0.1875, 0.9491, 0.1875, 0.9404, 0.25, 0.9404, 0.25, 0.9491, 0.2188, 0.9491, 0.2188, 0.9404, 0.2812, 0.9404, 0.2812, 0.9491, 0.25, 0.9491, 0.25, 0.9404, 0.3125, 0.9404, 0.3125, 0.9491, 0.2812, 0.9491, 0.2812, 0.9404, 0.3438, 0.9404, 0.3438, 0.9491, 0.3125, 0.9491, 0.3125, 0.9404, 0.375, 0.9404, 0.375, 0.9491, 0.3438, 0.9491, 0.3438, 0.9404, 0.4062, 0.9404, 0.4062, 0.9491, 0.375, 0.9491, 0.375, 0.9404, 0.4375, 0.9404, 0.4375, 0.9491, 0.4062, 0.9491, 0.4062, 0.9404, 0.4688, 0.9404, 0.4688, 0.9491, 0.4375, 0.9491, 0.4375, 0.9404, 0.5, 0.9404, 0.5, 0.9491, 0.4688, 0.9491, 0.4688, 0.9404, 0.5312, 0.9404, 0.5312, 0.9491, 0.5, 0.9491, 0.5, 0.9404, 0.5625, 0.9404, 0.5625, 0.9491, 0.5312, 0.9491, 0.5312, 0.9404, 0.5938, 0.9404, 0.5938, 0.9491, 0.5625, 0.9491, 0.5625, 0.9404, 0.625, 0.9404, 0.625, 0.9491, 0.5938, 0.9491, 0.5938, 0.9404, 0.6562, 0.9404, 0.6562, 0.9491, 0.625, 0.9491, 0.625, 0.9404, 0.6875, 0.9404, 0.6875, 0.9491, 0.6562, 0.9491, 0.6562, 0.9404, 0.7188, 0.9404, 0.7188, 0.9491, 0.6875, 0.9491, 0.6875, 0.9404, 0.75, 0.9404, 0.75, 0.9491, 0.7188, 0.9491, 0.7188, 0.9404, 0.7812, 0.9404, 0.7812, 0.9491, 0.75, 0.9491, 0.75, 0.9404, 0.8125, 0.9404, 0.8125, 0.9491, 0.7812, 0.9491, 0.7812, 0.9404, 0.8438, 0.9404, 0.8438, 0.9491, 0.8125, 0.9491, 0.8125, 0.9404, 0.875, 0.9404, 0.875, 0.9491, 0.8438, 0.9491, 0.8438, 0.9404, 0.9062, 0.9404, 0.9063, 0.9491, 0.875, 0.9491, 0.875, 0.9404, 0.9375, 0.9404, 0.9375, 0.9491, 0.9063, 0.9491, 0.9062, 0.9404, 0.9688, 0.9404, 0.9688, 0.9491, 0.9375, 0.9491, 0.9375, 0.9404, 1.0, 0.9404, 1.0, 0.9491, 0.9688, 0.9491, 0.9688, 0.9404, 0.03125, 0.9619, 0.03125, 0.9746, 0.0, 0.9746, 0.0, 0.9619, 0.0625, 0.9619, 0.0625, 0.9746, 0.03125, 0.9746, 0.03125, 0.9619, 0.09375, 0.9619, 0.09375, 0.9746, 0.0625, 0.9746, 0.0625, 0.9619, 0.125, 0.9619, 0.125, 0.9746, 0.09375, 0.9746, 0.09375, 0.9619, 0.1562, 0.9619, 0.1562, 0.9746, 0.125, 0.9746, 0.125, 0.9619, 0.1875, 0.9619, 0.1875, 0.9746, 0.1562, 0.9746, 0.1562, 0.9619, 0.2188, 0.9619, 0.2188, 0.9746, 0.1875, 0.9746, 0.1875, 0.9619, 0.25, 0.9619, 0.25, 0.9746, 0.2188, 0.9746, 0.2188, 0.9619, 0.2812, 0.9619, 0.2812, 0.9746, 0.25, 0.9746, 0.25, 0.9619, 0.3125, 0.9619, 0.3125, 0.9746, 0.2812, 0.9746, 0.2812, 0.9619, 0.3438, 0.9619, 0.3438, 0.9746, 0.3125, 0.9746, 0.3125, 0.9619, 0.375, 0.9619, 0.375, 0.9746, 0.3438, 0.9746, 0.3438, 0.9619, 0.4062, 0.9619, 0.4062, 0.9746, 0.375, 0.9746, 0.375, 0.9619, 0.4375, 0.9619, 0.4375, 0.9746, 0.4062, 0.9746, 0.4062, 0.9619, 0.4688, 0.9619, 0.4688, 0.9746, 0.4375, 0.9746, 0.4375, 0.9619, 0.5, 0.9619, 0.5, 0.9746, 0.4688, 0.9746, 0.4688, 0.9619, 0.5312, 0.9619, 0.5312, 0.9746, 0.5, 0.9746, 0.5, 0.9619, 0.5625, 0.9619, 0.5625, 0.9746, 0.5312, 0.9746, 0.5312, 0.9619, 0.5938, 0.9619, 0.5938, 0.9746, 0.5625, 0.9746, 0.5625, 0.9619, 0.625, 0.9619, 0.625, 0.9746, 0.5938, 0.9746, 0.5938, 0.9619, 0.6562, 0.9619, 0.6562, 0.9746, 0.625, 0.9746, 0.625, 0.9619, 0.6875, 0.9619, 0.6875, 0.9746, 0.6562, 0.9746, 0.6562, 0.9619, 0.7188, 0.9619, 0.7188, 0.9746, 0.6875, 0.9746, 0.6875, 0.9619, 0.75, 0.9619, 0.75, 0.9746, 0.7188, 0.9746, 0.7188, 0.9619, 0.7812, 0.9619, 0.7812, 0.9746, 0.75, 0.9746, 0.75, 0.9619, 0.8125, 0.9619, 0.8125, 0.9746, 0.7812, 0.9746, 0.7812, 0.9619, 0.8438, 0.9619, 0.8438, 0.9746, 0.8125, 0.9746, 0.8125, 0.9619, 0.875, 0.9619, 0.875, 0.9746, 0.8438, 0.9746, 0.8438, 0.9619, 0.9062, 0.9619, 0.9062, 0.9746, 0.875, 0.9746, 0.875, 0.9619, 0.9375, 0.9619, 0.9375, 0.9746, 0.9062, 0.9746, 0.9062, 0.9619, 0.9688, 0.9619, 0.9688, 0.9746, 0.9375, 0.9746, 0.9375, 0.9619, 1.0, 0.9619, 1.0, 0.9746, 0.9688, 0.9746, 0.9688, 0.9619, 1.0, 0.9491, 1.0, 0.9619, 0.9688, 0.9619, 0.9688, 0.9491, 0.9688, 0.9491, 0.9688, 0.9619, 0.9375, 0.9619, 0.9375, 0.9491, 0.9375, 0.9491, 0.9375, 0.9619, 0.9062, 0.9619, 0.9063, 0.9491, 0.9063, 0.9491, 0.9062, 0.9619, 0.875, 0.9619, 0.875, 0.9491, 0.875, 0.9491, 0.875, 0.9619, 0.8438, 0.9619, 0.8438, 0.9491, 0.8438, 0.9491, 0.8438, 0.9619, 0.8125, 0.9619, 0.8125, 0.9491, 0.8125, 0.9491, 0.8125, 0.9619, 0.7812, 0.9619, 0.7812, 0.9491, 0.7812, 0.9491, 0.7812, 0.9619, 0.75, 0.9619, 0.75, 0.9491, 0.75, 0.9491, 0.75, 0.9619, 0.7188, 0.9619, 0.7188, 0.9491, 0.7188, 0.9491, 0.7188, 0.9619, 0.6875, 0.9619, 0.6875, 0.9491, 0.6875, 0.9491, 0.6875, 0.9619, 0.6562, 0.9619, 0.6562, 0.9491, 0.6562, 0.9491, 0.6562, 0.9619, 0.625, 0.9619, 0.625, 0.9491, 0.625, 0.9491, 0.625, 0.9619, 0.5938, 0.9619, 0.5938, 0.9491, 0.5938, 0.9491, 0.5938, 0.9619, 0.5625, 0.9619, 0.5625, 0.9491, 0.5625, 0.9491, 0.5625, 0.9619, 0.5312, 0.9619, 0.5312, 0.9491, 0.5312, 0.9491, 0.5312, 0.9619, 0.5, 0.9619, 0.5, 0.9491, 0.5, 0.9491, 0.5, 0.9619, 0.4688, 0.9619, 0.4688, 0.9491, 0.4688, 0.9491, 0.4688, 0.9619, 0.4375, 0.9619, 0.4375, 0.9491, 0.4375, 0.9491, 0.4375, 0.9619, 0.4062, 0.9619, 0.4062, 0.9491, 0.4062, 0.9491, 0.4062, 0.9619, 0.375, 0.9619, 0.375, 0.9491, 0.375, 0.9491, 0.375, 0.9619, 0.3438, 0.9619, 0.3438, 0.9491, 0.3438, 0.9491, 0.3438, 0.9619, 0.3125, 0.9619, 0.3125, 0.9491, 0.3125, 0.9491, 0.3125, 0.9619, 0.2812, 0.9619, 0.2812, 0.9491, 0.2812, 0.9491, 0.2812, 0.9619, 0.25, 0.9619, 0.25, 0.9491, 0.25, 0.9491, 0.25, 0.9619, 0.2188, 0.9619, 0.2188, 0.9491, 0.2188, 0.9491, 0.2188, 0.9619, 0.1875, 0.9619, 0.1875, 0.9491, 0.1875, 0.9491, 0.1875, 0.9619, 0.1562, 0.9619, 0.1562, 0.9491, 0.1562, 0.9491, 0.1562, 0.9619, 0.125, 0.9619, 0.125, 0.9491, 0.125, 0.9491, 0.125, 0.9619, 0.09375, 0.9619, 0.09375, 0.9491, 0.09375, 0.9491, 0.09375, 0.9619, 0.0625, 0.9619, 0.0625, 0.9491, 0.0625, 0.9491, 0.0625, 0.9619, 0.03125, 0.9619, 0.03125, 0.9491, 0.03125, 0.9491, 0.03125, 0.9619, 0.0, 0.9619, 0.0, 0.9491, 0.03125, 0.9746, 0.03125, 0.9873, 0.0, 0.9873, 0.0, 0.9746, 0.0625, 0.9746, 0.0625, 0.9873, 0.03125, 0.9873, 0.03125, 0.9746, 0.09375, 0.9746, 0.09375, 0.9873, 0.0625, 0.9873, 0.0625, 0.9746, 0.125, 0.9746, 0.125, 0.9873, 0.09375, 0.9873, 0.09375, 0.9746, 0.1562, 0.9746, 0.1562, 0.9873, 0.125, 0.9873, 0.125, 0.9746, 0.1875, 0.9746, 0.1875, 0.9873, 0.1562, 0.9873, 0.1562, 0.9746, 0.2188, 0.9746, 0.2188, 0.9873, 0.1875, 0.9873, 0.1875, 0.9746, 0.25, 0.9746, 0.25, 0.9873, 0.2188, 0.9873, 0.2188, 0.9746, 0.2812, 0.9746, 0.2812, 0.9873, 0.25, 0.9873, 0.25, 0.9746, 0.3125, 0.9746, 0.3125, 0.9873, 0.2812, 0.9873, 0.2812, 0.9746, 0.3438, 0.9746, 0.3438, 0.9873, 0.3125, 0.9873, 0.3125, 0.9746, 0.375, 0.9746, 0.375, 0.9873, 0.3438, 0.9873, 0.3438, 0.9746, 0.4062, 0.9746, 0.4062, 0.9873, 0.375, 0.9873, 0.375, 0.9746, 0.4375, 0.9746, 0.4375, 0.9873, 0.4062, 0.9873, 0.4062, 0.9746, 0.4688, 0.9746, 0.4688, 0.9873, 0.4375, 0.9873, 0.4375, 0.9746, 0.5, 0.9746, 0.5, 0.9873, 0.4688, 0.9873, 0.4688, 0.9746, 0.5312, 0.9746, 0.5312, 0.9873, 0.5, 0.9873, 0.5, 0.9746, 0.5625, 0.9746, 0.5625, 0.9873, 0.5312, 0.9873, 0.5312, 0.9746, 0.5938, 0.9746, 0.5938, 0.9873, 0.5625, 0.9873, 0.5625, 0.9746, 0.625, 0.9746, 0.625, 0.9873, 0.5938, 0.9873, 0.5938, 0.9746, 0.6562, 0.9746, 0.6562, 0.9873, 0.625, 0.9873, 0.625, 0.9746, 0.6875, 0.9746, 0.6875, 0.9873, 0.6562, 0.9873, 0.6562, 0.9746, 0.7188, 0.9746, 0.7188, 0.9873, 0.6875, 0.9873, 0.6875, 0.9746, 0.75, 0.9746, 0.75, 0.9873, 0.7188, 0.9873, 0.7188, 0.9746, 0.7812, 0.9746, 0.7812, 0.9873, 0.75, 0.9873, 0.75, 0.9746, 0.8125, 0.9746, 0.8125, 0.9873, 0.7812, 0.9873, 0.7812, 0.9746, 0.8438, 0.9746, 0.8438, 0.9873, 0.8125, 0.9873, 0.8125, 0.9746, 0.875, 0.9746, 0.875, 0.9873, 0.8438, 0.9873, 0.8438, 0.9746, 0.9062, 0.9746, 0.9062, 0.9873, 0.875, 0.9873, 0.875, 0.9746, 0.9375, 0.9746, 0.9375, 0.9873, 0.9062, 0.9873, 0.9062, 0.9746, 0.9688, 0.9746, 0.9688, 0.9873, 0.9375, 0.9873, 0.9375, 0.9746, 1.0, 0.9746, 1.0, 0.9873, 0.9688, 0.9873, 0.9688, 0.9746, 1.0, 0.8643, 1.0, 0.9404, 0.9688, 0.9404, 0.9688, 0.8643, 0.9688, 0.8643, 0.9688, 0.9404, 0.9375, 0.9404, 0.9375, 0.8643, 0.9375, 0.8643, 0.9375, 0.9404, 0.9062, 0.9404, 0.9062, 0.8643, 0.9062, 0.8643, 0.9062, 0.9404, 0.875, 0.9404, 0.875, 0.8643, 0.875, 0.8643, 0.875, 0.9404, 0.8438, 0.9404, 0.8438, 0.8643, 0.8438, 0.8643, 0.8438, 0.9404, 0.8125, 0.9404, 0.8125, 0.8643, 0.8125, 0.8643, 0.8125, 0.9404, 0.7812, 0.9404, 0.7812, 0.8643, 0.7812, 0.8643, 0.7812, 0.9404, 0.75, 0.9404, 0.75, 0.8643, 0.75, 0.8643, 0.75, 0.9404, 0.7188, 0.9404, 0.7188, 0.8643, 0.7188, 0.8643, 0.7188, 0.9404, 0.6875, 0.9404, 0.6875, 0.8643, 0.6875, 0.8643, 0.6875, 0.9404, 0.6562, 0.9404, 0.6562, 0.8643, 0.6562, 0.8643, 0.6562, 0.9404, 0.625, 0.9404, 0.625, 0.8643, 0.625, 0.8643, 0.625, 0.9404, 0.5938, 0.9404, 0.5938, 0.8643, 0.5938, 0.8643, 0.5938, 0.9404, 0.5625, 0.9404, 0.5625, 0.8643, 0.5625, 0.8643, 0.5625, 0.9404, 0.5312, 0.9404, 0.5312, 0.8643, 0.5312, 0.8643, 0.5312, 0.9404, 0.5, 0.9404, 0.5, 0.8643, 0.5, 0.8643, 0.5, 0.9404, 0.4688, 0.9404, 0.4688, 0.8643, 0.4688, 0.8643, 0.4688, 0.9404, 0.4375, 0.9404, 0.4375, 0.8643, 0.4375, 0.8643, 0.4375, 0.9404, 0.4062, 0.9404, 0.4062, 0.8643, 0.4062, 0.8643, 0.4062, 0.9404, 0.375, 0.9404, 0.375, 0.8643, 0.375, 0.8643, 0.375, 0.9404, 0.3438, 0.9404, 0.3438, 0.8643, 0.3438, 0.8643, 0.3438, 0.9404, 0.3125, 0.9404, 0.3125, 0.8643, 0.3125, 0.8643, 0.3125, 0.9404, 0.2812, 0.9404, 0.2812, 0.8643, 0.2812, 0.8643, 0.2812, 0.9404, 0.25, 0.9404, 0.25, 0.8643, 0.25, 0.8643, 0.25, 0.9404, 0.2188, 0.9404, 0.2188, 0.8643, 0.2188, 0.8643, 0.2188, 0.9404, 0.1875, 0.9404, 0.1875, 0.8643, 0.1875, 0.8643, 0.1875, 0.9404, 0.1562, 0.9404, 0.1562, 0.8643, 0.1562, 0.8643, 0.1562, 0.9404, 0.125, 0.9404, 0.125, 0.8643, 0.125, 0.8643, 0.125, 0.9404, 0.09375, 0.9404, 0.09375, 0.8643, 0.09375, 0.8643, 0.09375, 0.9404, 0.0625, 0.9404, 0.0625, 0.8643, 0.0625, 0.8643, 0.0625, 0.9404, 0.03125, 0.9404, 0.03125, 0.8643, 0.03125, 0.8643, 0.03125, 0.9404, 0.0, 0.9404, 0.0, 0.8643, 0.03125, 0.8598, 0.03125, 0.8643, 0.0, 0.8643, 0.0, 0.8598, 0.0625, 0.8598, 0.0625, 0.8643, 0.03125, 0.8643, 0.03125, 0.8598, 0.09375, 0.8598, 0.09375, 0.8643, 0.0625, 0.8643, 0.0625, 0.8598, 0.125, 0.8598, 0.125, 0.8643, 0.09375, 0.8643, 0.09375, 0.8598, 0.1562, 0.8598, 0.1562, 0.8643, 0.125, 0.8643, 0.125, 0.8598, 0.1875, 0.8598, 0.1875, 0.8643, 0.1562, 0.8643, 0.1562, 0.8598, 0.2188, 0.8598, 0.2188, 0.8643, 0.1875, 0.8643, 0.1875, 0.8598, 0.25, 0.8598, 0.25, 0.8643, 0.2188, 0.8643, 0.2188, 0.8598, 0.2812, 0.8598, 0.2812, 0.8643, 0.25, 0.8643, 0.25, 0.8598, 0.3125, 0.8598, 0.3125, 0.8643, 0.2812, 0.8643, 0.2812, 0.8598, 0.3438, 0.8598, 0.3438, 0.8643, 0.3125, 0.8643, 0.3125, 0.8598, 0.375, 0.8598, 0.375, 0.8643, 0.3438, 0.8643, 0.3438, 0.8598, 0.4063, 0.8598, 0.4062, 0.8643, 0.375, 0.8643, 0.375, 0.8598, 0.4375, 0.8598, 0.4375, 0.8643, 0.4062, 0.8643, 0.4063, 0.8598, 0.4688, 0.8598, 0.4688, 0.8643, 0.4375, 0.8643, 0.4375, 0.8598, 0.5, 0.8598, 0.5, 0.8643, 0.4688, 0.8643, 0.4688, 0.8598, 0.5312, 0.8598, 0.5312, 0.8643, 0.5, 0.8643, 0.5, 0.8598, 0.5625, 0.8598, 0.5625, 0.8643, 0.5312, 0.8643, 0.5312, 0.8598, 0.5938, 0.8598, 0.5938, 0.8643, 0.5625, 0.8643, 0.5625, 0.8598, 0.625, 0.8598, 0.625, 0.8643, 0.5938, 0.8643, 0.5938, 0.8598, 0.6562, 0.8598, 0.6562, 0.8643, 0.625, 0.8643, 0.625, 0.8598, 0.6875, 0.8598, 0.6875, 0.8643, 0.6562, 0.8643, 0.6562, 0.8598, 0.7188, 0.8598, 0.7188, 0.8643, 0.6875, 0.8643, 0.6875, 0.8598, 0.75, 0.8598, 0.75, 0.8643, 0.7188, 0.8643, 0.7188, 0.8598, 0.7812, 0.8598, 0.7812, 0.8643, 0.75, 0.8643, 0.75, 0.8598, 0.8125, 0.8598, 0.8125, 0.8643, 0.7812, 0.8643, 0.7812, 0.8598, 0.8438, 0.8598, 0.8438, 0.8643, 0.8125, 0.8643, 0.8125, 0.8598, 0.875, 0.8598, 0.875, 0.8643, 0.8438, 0.8643, 0.8438, 0.8598, 0.9063, 0.8598, 0.9062, 0.8643, 0.875, 0.8643, 0.875, 0.8598, 0.9375, 0.8598, 0.9375, 0.8643, 0.9062, 0.8643, 0.9063, 0.8598, 0.9688, 0.8598, 0.9688, 0.8643, 0.9375, 0.8643, 0.9375, 0.8598, 1.0, 0.8598, 1.0, 0.8643, 0.9688, 0.8643, 0.9688, 0.8598, 1.0, 0.8524, 1.0, 0.8598, 0.9688, 0.8598, 0.9688, 0.8524, 0.9688, 0.8524, 0.9688, 0.8598, 0.9375, 0.8598, 0.9375, 0.8524, 0.9375, 0.8524, 0.9375, 0.8598, 0.9063, 0.8598, 0.9063, 0.8524, 0.9063, 0.8524, 0.9063, 0.8598, 0.875, 0.8598, 0.875, 0.8524, 0.875, 0.8524, 0.875, 0.8598, 0.8438, 0.8598, 0.8438, 0.8524, 0.8438, 0.8524, 0.8438, 0.8598, 0.8125, 0.8598, 0.8125, 0.8524, 0.8125, 0.8524, 0.8125, 0.8598, 0.7812, 0.8598, 0.7812, 0.8524, 0.7812, 0.8524, 0.7812, 0.8598, 0.75, 0.8598, 0.75, 0.8524, 0.75, 0.8524, 0.75, 0.8598, 0.7188, 0.8598, 0.7188, 0.8524, 0.7188, 0.8524, 0.7188, 0.8598, 0.6875, 0.8598, 0.6875, 0.8524, 0.6875, 0.8524, 0.6875, 0.8598, 0.6562, 0.8598, 0.6562, 0.8524, 0.6562, 0.8524, 0.6562, 0.8598, 0.625, 0.8598, 0.625, 0.8524, 0.625, 0.8524, 0.625, 0.8598, 0.5938, 0.8598, 0.5938, 0.8524, 0.5938, 0.8524, 0.5938, 0.8598, 0.5625, 0.8598, 0.5625, 0.8524, 0.5625, 0.8524, 0.5625, 0.8598, 0.5312, 0.8598, 0.5312, 0.8524, 0.5312, 0.8524, 0.5312, 0.8598, 0.5, 0.8598, 0.5, 0.8524, 0.5, 0.8524, 0.5, 0.8598, 0.4688, 0.8598, 0.4688, 0.8524, 0.4688, 0.8524, 0.4688, 0.8598, 0.4375, 0.8598, 0.4375, 0.8524, 0.4375, 0.8524, 0.4375, 0.8598, 0.4063, 0.8598, 0.4063, 0.8524, 0.4063, 0.8524, 0.4063, 0.8598, 0.375, 0.8598, 0.375, 0.8524, 0.375, 0.8524, 0.375, 0.8598, 0.3438, 0.8598, 0.3438, 0.8524, 0.3438, 0.8524, 0.3438, 0.8598, 0.3125, 0.8598, 0.3125, 0.8524, 0.3125, 0.8524, 0.3125, 0.8598, 0.2812, 0.8598, 0.2812, 0.8524, 0.2812, 0.8524, 0.2812, 0.8598, 0.25, 0.8598, 0.25, 0.8524, 0.25, 0.8524, 0.25, 0.8598, 0.2188, 0.8598, 0.2188, 0.8524, 0.2188, 0.8524, 0.2188, 0.8598, 0.1875, 0.8598, 0.1875, 0.8524, 0.1875, 0.8524, 0.1875, 0.8598, 0.1562, 0.8598, 0.1562, 0.8524, 0.1562, 0.8524, 0.1562, 0.8598, 0.125, 0.8598, 0.125, 0.8524, 0.125, 0.8524, 0.125, 0.8598, 0.09375, 0.8598, 0.09375, 0.8524, 0.09375, 0.8524, 0.09375, 0.8598, 0.0625, 0.8598, 0.0625, 0.8524, 0.0625, 0.8524, 0.0625, 0.8598, 0.03125, 0.8598, 0.03125, 0.8524, 0.03125, 0.8524, 0.03125, 0.8598, 0.0, 0.8598, 0.0, 0.8524, 0.03125, 0.8479, 0.03125, 0.8524, 0.0, 0.8524, 0.0, 0.8479, 0.0625, 0.8479, 0.0625, 0.8524, 0.03125, 0.8524, 0.03125, 0.8479, 0.09375, 0.8479, 0.09375, 0.8524, 0.0625, 0.8524, 0.0625, 0.8479, 0.125, 0.8479, 0.125, 0.8524, 0.09375, 0.8524, 0.09375, 0.8479, 0.1562, 0.8479, 0.1562, 0.8524, 0.125, 0.8524, 0.125, 0.8479, 0.1875, 0.8479, 0.1875, 0.8524, 0.1562, 0.8524, 0.1562, 0.8479, 0.2188, 0.8479, 0.2188, 0.8524, 0.1875, 0.8524, 0.1875, 0.8479, 0.25, 0.8479, 0.25, 0.8524, 0.2188, 0.8524, 0.2188, 0.8479, 0.2812, 0.8479, 0.2812, 0.8524, 0.25, 0.8524, 0.25, 0.8479, 0.3125, 0.8479, 0.3125, 0.8524, 0.2812, 0.8524, 0.2812, 0.8479, 0.3438, 0.8479, 0.3438, 0.8524, 0.3125, 0.8524, 0.3125, 0.8479, 0.375, 0.8479, 0.375, 0.8524, 0.3438, 0.8524, 0.3438, 0.8479, 0.4063, 0.8479, 0.4063, 0.8524, 0.375, 0.8524, 0.375, 0.8479, 0.4375, 0.8479, 0.4375, 0.8524, 0.4063, 0.8524, 0.4063, 0.8479, 0.4688, 0.8479, 0.4688, 0.8524, 0.4375, 0.8524, 0.4375, 0.8479, 0.5, 0.8479, 0.5, 0.8524, 0.4688, 0.8524, 0.4688, 0.8479, 0.5312, 0.8479, 0.5312, 0.8524, 0.5, 0.8524, 0.5, 0.8479, 0.5625, 0.8479, 0.5625, 0.8524, 0.5312, 0.8524, 0.5312, 0.8479, 0.5938, 0.8479, 0.5938, 0.8524, 0.5625, 0.8524, 0.5625, 0.8479, 0.625, 0.8479, 0.625, 0.8524, 0.5938, 0.8524, 0.5938, 0.8479, 0.6562, 0.8479, 0.6562, 0.8524, 0.625, 0.8524, 0.625, 0.8479, 0.6875, 0.8479, 0.6875, 0.8524, 0.6562, 0.8524, 0.6562, 0.8479, 0.7188, 0.8479, 0.7188, 0.8524, 0.6875, 0.8524, 0.6875, 0.8479, 0.75, 0.8479, 0.75, 0.8524, 0.7188, 0.8524, 0.7188, 0.8479, 0.7812, 0.8479, 0.7812, 0.8524, 0.75, 0.8524, 0.75, 0.8479, 0.8125, 0.8479, 0.8125, 0.8524, 0.7812, 0.8524, 0.7812, 0.8479, 0.8438, 0.8479, 0.8438, 0.8524, 0.8125, 0.8524, 0.8125, 0.8479, 0.875, 0.8479, 0.875, 0.8524, 0.8438, 0.8524, 0.8438, 0.8479, 0.9063, 0.8479, 0.9063, 0.8524, 0.875, 0.8524, 0.875, 0.8479, 0.9375, 0.8479, 0.9375, 0.8524, 0.9063, 0.8524, 0.9063, 0.8479, 0.9688, 0.8479, 0.9688, 0.8524, 0.9375, 0.8524, 0.9375, 0.8479, 1.0, 0.8479, 1.0, 0.8524, 0.9688, 0.8524, 0.9688, 0.8479, 1.0, 0.5, 1.0, 0.8479, 0.9688, 0.8479, 0.9688, 0.5, 0.9688, 0.5, 0.9688, 0.8479, 0.9375, 0.8479, 0.9375, 0.5, 0.9375, 0.5, 0.9375, 0.8479, 0.9063, 0.8479, 0.9062, 0.5, 0.9062, 0.5, 0.9063, 0.8479, 0.875, 0.8479, 0.875, 0.5, 0.875, 0.5, 0.875, 0.8479, 0.8438, 0.8479, 0.8438, 0.5, 0.8438, 0.5, 0.8438, 0.8479, 0.8125, 0.8479, 0.8125, 0.5, 0.8125, 0.5, 0.8125, 0.8479, 0.7812, 0.8479, 0.7812, 0.5, 0.7812, 0.5, 0.7812, 0.8479, 0.75, 0.8479, 0.75, 0.5, 0.75, 0.5, 0.75, 0.8479, 0.7188, 0.8479, 0.7188, 0.5, 0.7188, 0.5, 0.7188, 0.8479, 0.6875, 0.8479, 0.6875, 0.5, 0.6875, 0.5, 0.6875, 0.8479, 0.6562, 0.8479, 0.6562, 0.5, 0.6562, 0.5, 0.6562, 0.8479, 0.625, 0.8479, 0.625, 0.5, 0.625, 0.5, 0.625, 0.8479, 0.5938, 0.8479, 0.5938, 0.5, 0.5938, 0.5, 0.5938, 0.8479, 0.5625, 0.8479, 0.5625, 0.5, 0.5625, 0.5, 0.5625, 0.8479, 0.5312, 0.8479, 0.5312, 0.5, 0.5312, 0.5, 0.5312, 0.8479, 0.5, 0.8479, 0.5, 0.5, 0.5, 0.5, 0.5, 0.8479, 0.4688, 0.8479, 0.4688, 0.5, 0.4688, 0.5, 0.4688, 0.8479, 0.4375, 0.8479, 0.4375, 0.5, 0.4375, 0.5, 0.4375, 0.8479, 0.4063, 0.8479, 0.4062, 0.5, 0.4062, 0.5, 0.4063, 0.8479, 0.375, 0.8479, 0.375, 0.5, 0.375, 0.5, 0.375, 0.8479, 0.3438, 0.8479, 0.3438, 0.5, 0.3438, 0.5, 0.3438, 0.8479, 0.3125, 0.8479, 0.3125, 0.5, 0.3125, 0.5, 0.3125, 0.8479, 0.2812, 0.8479, 0.2812, 0.5, 0.2812, 0.5, 0.2812, 0.8479, 0.25, 0.8479, 0.25, 0.5, 0.25, 0.5, 0.25, 0.8479, 0.2188, 0.8479, 0.2188, 0.5, 0.2188, 0.5, 0.2188, 0.8479, 0.1875, 0.8479, 0.1875, 0.5, 0.1875, 0.5, 0.1875, 0.8479, 0.1562, 0.8479, 0.1562, 0.5, 0.1562, 0.5, 0.1562, 0.8479, 0.125, 0.8479, 0.125, 0.5, 0.125, 0.5, 0.125, 0.8479, 0.09375, 0.8479, 0.09375, 0.5, 0.09375, 0.5, 0.09375, 0.8479, 0.0625, 0.8479, 0.0625, 0.5, 0.0625, 0.5, 0.0625, 0.8479, 0.03125, 0.8479, 0.03125, 0.5, 0.03125, 0.5, 0.03125, 0.8479, 0.0, 0.8479, 0.0, 0.5, 0.7859, 0.4303, 0.75, 0.4338, 0.75, 0.49, 0.7968, 0.4854, 0.8203, 0.4198, 0.7859, 0.4303, 0.7968, 0.4854, 0.8418, 0.4717, 0.8521, 0.4028, 0.8203, 0.4198, 0.8418, 0.4717, 0.8833, 0.4496, 0.88, 0.38, 0.8521, 0.4028, 0.8833, 0.4496, 0.9197, 0.4197, 0.9028, 0.3521, 0.88, 0.38, 0.9197, 0.4197, 0.9496, 0.3833, 0.9198, 0.3203, 0.9028, 0.3521, 0.9496, 0.3833, 0.9717, 0.3418, 0.9303, 0.2859, 0.9198, 0.3203, 0.9717, 0.3418, 0.9854, 0.2968, 0.9338, 0.25, 0.9303, 0.2859, 0.9854, 0.2968, 0.99, 0.25, 0.9303, 0.2141, 0.9338, 0.25, 0.99, 0.25, 0.9854, 0.2032, 0.9198, 0.1797, 0.9303, 0.2141, 0.9854, 0.2032, 0.9717, 0.1582, 0.9028, 0.1479, 0.9198, 0.1797, 0.9717, 0.1582, 0.9496, 0.1167, 0.88, 0.12, 0.9028, 0.1479, 0.9496, 0.1167, 0.9197, 0.08029, 0.8521, 0.09718, 0.88, 0.12, 0.9197, 0.08029, 0.8833, 0.05045, 0.8203, 0.08019, 0.8521, 0.09718, 0.8833, 0.05045, 0.8418, 0.02827, 0.7859, 0.06973, 0.8203, 0.08019, 0.8418, 0.02827, 0.7968, 0.01461, 0.75, 0.0662, 0.7859, 0.06973, 0.7968, 0.01461, 0.75, 0.01, 0.7141, 0.06973, 0.75, 0.0662, 0.75, 0.01, 0.7032, 0.01461, 0.6797, 0.08019, 0.7141, 0.06973, 0.7032, 0.01461, 0.6582, 0.02827, 0.6479, 0.09718, 0.6797, 0.08019, 0.6582, 0.02827, 0.6167, 0.05045, 0.62, 0.12, 0.6479, 0.09718, 0.6167, 0.05045, 0.5803, 0.08029, 0.5972, 0.1479, 0.62, 0.12, 0.5803, 0.08029, 0.5504, 0.1167, 0.5802, 0.1797, 0.5972, 0.1479, 0.5504, 0.1167, 0.5283, 0.1582, 0.5697, 0.2141, 0.5802, 0.1797, 0.5283, 0.1582, 0.5146, 0.2032, 0.5662, 0.25, 0.5697, 0.2141, 0.5146, 0.2032, 0.51, 0.25, 0.5697, 0.2859, 0.5662, 0.25, 0.51, 0.25, 0.5146, 0.2968, 0.5802, 0.3203, 0.5697, 0.2859, 0.5146, 0.2968, 0.5283, 0.3418, 0.5972, 0.3521, 0.5802, 0.3203, 0.5283, 0.3418, 0.5504, 0.3833, 0.62, 0.38, 0.5972, 0.3521, 0.5504, 0.3833, 0.5803, 0.4197, 0.6479, 0.4028, 0.62, 0.38, 0.5803, 0.4197, 0.6167, 0.4496, 0.6797, 0.4198, 0.6479, 0.4028, 0.6167, 0.4496, 0.6582, 0.4717, 0.7141, 0.4303, 0.6797, 0.4198, 0.6582, 0.4717, 0.7032, 0.4854, 0.75, 0.4338, 0.7141, 0.4303, 0.7032, 0.4854, 0.75, 0.49, 0.75, 0.4338, 0.7859, 0.4303, 0.8203, 0.4198, 0.8521, 0.4028, 0.88, 0.38, 0.9028, 0.3521, 0.9198, 0.3203, 0.9303, 0.2859, 0.9338, 0.25, 0.9303, 0.2141, 0.9198, 0.1797, 0.9028, 0.1479, 0.88, 0.12, 0.8521, 0.09718, 0.8203, 0.08019, 0.7859, 0.06973, 0.75, 0.0662, 0.7141, 0.06973, 0.6797, 0.08019, 0.6479, 0.09718, 0.62, 0.12, 0.5972, 0.1479, 0.5802, 0.1797, 0.5697, 0.2141, 0.5662, 0.25, 0.5697, 0.2859, 0.5802, 0.3203, 0.5972, 0.3521, 0.62, 0.38, 0.6479, 0.4028, 0.6797, 0.4198, 0.7141, 0.4303, 0.8521, 0.09718, 0.8203, 0.08019, 0.8203, 0.08019, 0.8521, 0.09718, 0.75, 0.4338, 0.7859, 0.4303, 0.7859, 0.4303, 0.75, 0.4338, 0.5972, 0.3521, 0.62, 0.38, 0.62, 0.38, 0.5972, 0.3521, 0.8203, 0.08019, 0.7859, 0.06973, 0.7859, 0.06973, 0.8203, 0.08019, 0.7859, 0.4303, 0.8203, 0.4198, 0.8203, 0.4198, 0.7859, 0.4303, 0.62, 0.38, 0.6479, 0.4028, 0.6479, 0.4028, 0.62, 0.38, 0.7859, 0.06973, 0.75, 0.0662, 0.75, 0.0662, 0.7859, 0.06973, 0.8203, 0.4198, 0.8521, 0.4028, 0.8521, 0.4028, 0.8203, 0.4198, 0.6479, 0.4028, 0.6797, 0.4198, 0.6797, 0.4198, 0.6479, 0.4028, 0.75, 0.0662, 0.7141, 0.06973, 0.7141, 0.06973, 0.75, 0.0662, 0.8521, 0.4028, 0.88, 0.38, 0.88, 0.38, 0.8521, 0.4028, 0.6797, 0.4198, 0.7141, 0.4303, 0.7141, 0.4303, 0.6797, 0.4198, 0.7141, 0.06973, 0.6797, 0.08019, 0.6797, 0.08019, 0.7141, 0.06973, 0.88, 0.38, 0.9028, 0.3521, 0.9028, 0.3521, 0.88, 0.38, 0.7141, 0.4303, 0.75, 0.4338, 0.75, 0.4338, 0.7141, 0.4303, 0.6797, 0.08019, 0.6479, 0.09718, 0.6479, 0.09718, 0.6797, 0.08019, 0.9028, 0.3521, 0.9198, 0.3203, 0.9198, 0.3203, 0.9028, 0.3521, 0.6479, 0.09718, 0.62, 0.12, 0.62, 0.12, 0.6479, 0.09718, 0.9198, 0.3203, 0.9303, 0.2859, 0.9303, 0.2859, 0.9198, 0.3203, 0.62, 0.12, 0.5972, 0.1479, 0.5972, 0.1479, 0.62, 0.12, 0.9303, 0.2859, 0.9338, 0.25, 0.9338, 0.25, 0.9303, 0.2859, 0.5972, 0.1479, 0.5802, 0.1797, 0.5802, 0.1797, 0.5972, 0.1479, 0.9338, 0.25, 0.9303, 0.2141, 0.9303, 0.2141, 0.9338, 0.25, 0.5802, 0.1797, 0.5697, 0.2141, 0.5697, 0.2141, 0.5802, 0.1797, 0.9303, 0.2141, 0.9198, 0.1797, 0.9198, 0.1797, 0.9303, 0.2141, 0.5697, 0.2141, 0.5662, 0.25, 0.5662, 0.25, 0.5697, 0.2141, 0.9198, 0.1797, 0.9028, 0.1479, 0.9028, 0.1479, 0.9198, 0.1797, 0.5662, 0.25, 0.5697, 0.2859, 0.5697, 0.2859, 0.5662, 0.25, 0.9028, 0.1479, 0.88, 0.12, 0.88, 0.12, 0.9028, 0.1479, 0.5697, 0.2859, 0.5802, 0.3203, 0.5802, 0.3203, 0.5697, 0.2859, 0.88, 0.12, 0.8521, 0.09718, 0.8521, 0.09718, 0.88, 0.12])
me_cylinder.materials.append(mat_main)
me_cylinder.materials.append(mat_gray)
me_cylinder.materials.append(mat_black)
me_cylinder.materials.append(mat_red)
me_cylinder.use_remesh_fix_poles = True
me_cylinder.use_remesh_preserve_attributes = False
me_cylinder.update()
me_cylinder_001 = bpy.data.meshes.new('Cylinder.001')
me_cylinder_001.from_pydata([(5.815e-08, 0.1882, -2.936), (4.482e-08, 0.1882, -2.631), (5.661e-08, 0.4606, -2.9), (5.262e-08, 0.4606, -2.809), (1.481e-07, 0.1882, -1.25), (1.954e-07, 0.1882, 0.1899), (0.001449, 0.6358, -1.471), (0.001449, 0.6358, -1.078), (2.136e-07, 0.1882, -2.476), (1.724e-07, 0.1882, 0.6206), (-0.03536, 0.1528, -2.476), (-0.03536, 0.1528, 0.6206), (0.03536, 0.1528, -2.476), (0.03536, 0.1528, 0.6206)], [], [(0, 1, 3, 2), (4, 5, 7, 6), (9, 8, 10, 11), (8, 9, 13, 12)])
_uv = me_cylinder_001.uv_layers.new(name='UVMap')
_uv.uv.foreach_set('vector', [0.0, 0.0, 1.0, 0.0, 1.0, 1.0, 0.0, 1.0, 0.0, 0.0, 1.0, 0.0, 1.0, 1.0, 0.0, 1.0, 0.0, 0.0, 0.0, 0.0, 0.0, 0.0, 0.0, 0.0, 0.0, 0.0, 0.0, 0.0, 0.0, 0.0, 0.0, 0.0])
me_cylinder_001.materials.append(mat_main)
me_cylinder_001.use_remesh_fix_poles = True
me_cylinder_001.use_remesh_preserve_attributes = False
me_cylinder_001.update()

# ---- objects
ob_camera = bpy.data.objects.new('Camera', cam_camera)
ob_empty = bpy.data.objects.new('Empty', None)
ob_cylinder = bpy.data.objects.new('Cylinder', me_cylinder)
ob_cylinder_001 = bpy.data.objects.new('Cylinder.001', me_cylinder_001)
ob_cylinder_002 = bpy.data.objects.new('Cylinder.002', me_cylinder_001)
ob_cylinder_003 = bpy.data.objects.new('Cylinder.003', me_cylinder_001)
ob_cylinder_004 = bpy.data.objects.new('Cylinder.004', me_cylinder_001)
ob_lighting = bpy.data.objects.new('Lighting', None)

# ---- transforms, parenting, visibility, modifiers, constraints
ob_camera.location = (0.0, 0.0, 5.0)
ob_camera.lock_rotations_4d = False
ob_camera.empty_display_type = 'ARROWS'
ob_camera.color = (0.0, 0.0, 0.0, 0.0)
ob_camera.display_type = 'WIRE'
ob_camera.lineart.crease_threshold = 0.0
ob_empty.location = (0.0, 0.01419, 0.0)
ob_empty.scale = (1.43, 1.43, 1.43)
ob_empty.empty_display_type = 'IMAGE'
ob_empty.empty_display_size = 5.0
ob_empty.use_empty_image_alpha = True
ob_empty.color = (1.0, 1.0, 1.0, 0.5)
ob_cylinder.location = (0.0, 0.0, 0.0)
ob_cylinder.rotation_euler = (0.0, 1.571, 0.0)
_m = ob_cylinder.modifiers.new('Auto Smooth', 'NODES')
_m.node_group = ng_auto_smooth
_gi = [s.identifier for s in ng_auto_smooth.interface.items_tree if s.item_type == 'SOCKET' and s.in_out == 'INPUT']
_m[_gi[1]] = 0.5236  # Angle
ob_cylinder_001.location = (0.0, 0.0, 0.0)
ob_cylinder_001.rotation_euler = (-1.571, 2.356, -1.571)
_m = ob_cylinder_001.modifiers.new('Solidify', 'SOLIDIFY')
_m.thickness = 0.02
_m.offset = 0.0
ob_cylinder_002.location = (0.0, 0.0, 0.0)
ob_cylinder_002.rotation_euler = (1.571, -0.7854, 1.571)
_m = ob_cylinder_002.modifiers.new('Solidify', 'SOLIDIFY')
_m.thickness = 0.02
_m.offset = 0.0
ob_cylinder_003.location = (0.0, 0.0, 0.0)
ob_cylinder_003.rotation_euler = (4.712, -0.7854, -1.571)
_m = ob_cylinder_003.modifiers.new('Solidify', 'SOLIDIFY')
_m.thickness = 0.02
_m.offset = 0.0
ob_cylinder_004.location = (0.0, 0.0, 0.0)
ob_cylinder_004.rotation_euler = (4.712, 0.7854, -1.571)
_m = ob_cylinder_004.modifiers.new('Solidify', 'SOLIDIFY')
_m.thickness = 0.02
_m.offset = 0.0
ob_lighting.location = (0.0, 0.0, 0.0)

# ---- collection membership
col_collection.objects.link(ob_camera)
col_collection.objects.link(ob_empty)
col_collection.objects.link(ob_cylinder)
col_collection.objects.link(ob_cylinder_001)
col_collection.objects.link(ob_cylinder_002)
col_collection.objects.link(ob_cylinder_003)
col_collection.objects.link(ob_cylinder_004)
col_collection.objects.link(ob_lighting)

# ---- scene / render settings (as saved in the file)
scene.camera = ob_camera
scene.frame_start = 1; scene.frame_end = 250; scene.frame_set(1)
scene.render.engine = 'CYCLES'
scene.render.resolution_x = 256
scene.render.resolution_y = 40
scene.render.film_transparent = True
scene.cycles.use_denoising = False
scene.cycles.samples = 128
scene.cycles.sampling_pattern = 'TABULATED_SOBOL'
scene.cycles.use_adaptive_sampling = False
scene.cycles.use_light_tree = False
scene.view_settings.view_transform = 'Filmic'
bpy.context.view_layer.update()

# ---- added for rendering (the .blend has no usable light): sun
light_auto_sun = bpy.data.lights.new('AutoSun', 'SUN')
light_auto_sun.energy = 3.0
light_auto_sun.angle = 0.0523599
ob_auto_sun = bpy.data.objects.new('AutoSun', light_auto_sun)
scene.collection.objects.link(ob_auto_sun)
ob_auto_sun.rotation_euler = (0.872665, 0.174533, 0.523599)
bpy.context.view_layer.update()
